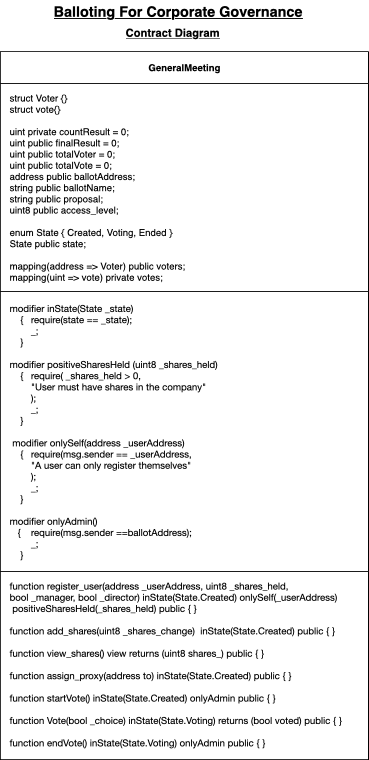

The diagram above was exported from draw.io. Its source (the exported page's mxGraphModel, read from the mxfile embedded in the PNG):
<mxGraphModel dx="604" dy="662" grid="1" gridSize="10" guides="1" tooltips="1" connect="1" arrows="1" fold="1" page="1" pageScale="1" pageWidth="850" pageHeight="1100" math="0" shadow="0">
  <root>
    <mxCell id="0" />
    <mxCell id="1" parent="0" />
    <mxCell id="iEYzpTaEetmL8InEqgB0-12" value="&lt;span style=&quot;font-weight: bold&quot;&gt;GeneralMeeting&lt;/span&gt;" style="rounded=0;whiteSpace=wrap;html=1;" vertex="1" parent="1">
      <mxGeometry x="280" y="70" width="460" height="40" as="geometry" />
    </mxCell>
    <mxCell id="iEYzpTaEetmL8InEqgB0-13" value="&lt;p style=&quot;margin: 0px ; font-stretch: normal ; line-height: normal ; font-family: &amp;#34;helvetica neue&amp;#34;&quot;&gt;&lt;br&gt;&lt;/p&gt;&lt;p&gt;&lt;/p&gt;" style="rounded=0;whiteSpace=wrap;html=1;align=left;" vertex="1" parent="1">
      <mxGeometry x="280" y="110" width="460" height="260" as="geometry" />
    </mxCell>
    <mxCell id="iEYzpTaEetmL8InEqgB0-15" value="&lt;p style=&quot;margin: 0px ; font-stretch: normal ; line-height: normal&quot;&gt;struct Voter {}&lt;/p&gt;&lt;p style=&quot;margin: 0px ; font-stretch: normal ; line-height: normal&quot;&gt;struct vote{}&lt;/p&gt;&lt;p style=&quot;margin: 0px ; font-stretch: normal ; line-height: normal ; min-height: 14px&quot;&gt;&lt;br&gt;&lt;/p&gt;&lt;p style=&quot;margin: 0px ; font-stretch: normal ; line-height: normal&quot;&gt;uint private countResult = 0;&lt;/p&gt;&lt;p style=&quot;margin: 0px ; font-stretch: normal ; line-height: normal&quot;&gt;uint public finalResult = 0; &amp;nbsp; &amp;nbsp;&lt;/p&gt;&lt;p style=&quot;margin: 0px ; font-stretch: normal ; line-height: normal&quot;&gt;uint public totalVoter = 0;&amp;nbsp;&lt;/p&gt;&lt;p style=&quot;margin: 0px ; font-stretch: normal ; line-height: normal&quot;&gt;uint public totalVote = 0;&amp;nbsp;&lt;/p&gt;&lt;p style=&quot;margin: 0px ; font-stretch: normal ; line-height: normal&quot;&gt;address public ballotAddress; &amp;nbsp;&lt;/p&gt;&lt;p style=&quot;margin: 0px ; font-stretch: normal ; line-height: normal&quot;&gt;string public ballotName;&amp;nbsp;&lt;/p&gt;&lt;p style=&quot;margin: 0px ; font-stretch: normal ; line-height: normal&quot;&gt;string public proposal;&lt;/p&gt;&lt;p style=&quot;margin: 0px ; font-stretch: normal ; line-height: normal&quot;&gt;uint8 public access_level;&lt;/p&gt;&lt;p style=&quot;margin: 0px ; font-stretch: normal ; line-height: normal ; min-height: 14px&quot;&gt;&lt;br&gt;&lt;/p&gt;&lt;p style=&quot;margin: 0px ; font-stretch: normal ; line-height: normal&quot;&gt;enum State { Created, Voting, Ended }&lt;/p&gt;&lt;p style=&quot;margin: 0px ; font-stretch: normal ; line-height: normal&quot;&gt;State public state;&lt;/p&gt;&lt;p style=&quot;margin: 0px ; font-stretch: normal ; line-height: normal ; min-height: 14px&quot;&gt;&lt;br&gt;&lt;/p&gt;&lt;p style=&quot;margin: 0px ; font-stretch: normal ; line-height: normal&quot;&gt;mapping(address =&amp;gt; Voter) public voters;&lt;/p&gt;&lt;p style=&quot;margin: 0px ; font-stretch: normal ; line-height: normal&quot;&gt;mapping(uint =&amp;gt; vote) private votes;&lt;/p&gt;" style="text;html=1;strokeColor=none;fillColor=none;align=left;verticalAlign=middle;whiteSpace=wrap;rounded=0;" vertex="1" parent="1">
      <mxGeometry x="290" y="120" width="360" height="240" as="geometry" />
    </mxCell>
    <mxCell id="iEYzpTaEetmL8InEqgB0-17" value="&lt;p style=&quot;margin: 0px ; font-stretch: normal ; line-height: normal ; font-family: &amp;#34;helvetica neue&amp;#34;&quot;&gt;&lt;br&gt;&lt;/p&gt;&lt;p&gt;&lt;/p&gt;" style="rounded=0;whiteSpace=wrap;html=1;align=left;" vertex="1" parent="1">
      <mxGeometry x="280" y="370" width="460" height="350" as="geometry" />
    </mxCell>
    <mxCell id="iEYzpTaEetmL8InEqgB0-18" value="&lt;p style=&quot;margin: 0px ; font-stretch: normal ; line-height: normal ; font-family: &amp;#34;helvetica neue&amp;#34;&quot;&gt;modifier inState(State _state)&amp;nbsp;&lt;/p&gt;&lt;p style=&quot;margin: 0px ; font-stretch: normal ; line-height: normal ; font-family: &amp;#34;helvetica neue&amp;#34;&quot;&gt;&amp;nbsp; &amp;nbsp; {&lt;span class=&quot;Apple-tab-span&quot; style=&quot;white-space: pre&quot;&gt; &lt;/span&gt;require(state == _state);&lt;/p&gt;&lt;p style=&quot;margin: 0px ; font-stretch: normal ; line-height: normal ; font-family: &amp;#34;helvetica neue&amp;#34;&quot;&gt;&lt;span class=&quot;Apple-tab-span&quot; style=&quot;white-space: pre&quot;&gt; &lt;/span&gt;_;&lt;/p&gt;&lt;p style=&quot;margin: 0px ; font-stretch: normal ; line-height: normal ; font-family: &amp;#34;helvetica neue&amp;#34;&quot;&gt;&amp;nbsp; &amp;nbsp; }&lt;/p&gt;&lt;p style=&quot;margin: 0px ; font-stretch: normal ; line-height: normal ; font-family: &amp;#34;helvetica neue&amp;#34; ; min-height: 14px&quot;&gt;&lt;br&gt;&lt;/p&gt;&lt;p style=&quot;margin: 0px ; font-stretch: normal ; line-height: normal ; font-family: &amp;#34;helvetica neue&amp;#34;&quot;&gt;modifier positiveSharesHeld (uint8 _shares_held)&lt;/p&gt;&lt;p style=&quot;margin: 0px ; font-stretch: normal ; line-height: normal ; font-family: &amp;#34;helvetica neue&amp;#34;&quot;&gt;&amp;nbsp; &amp;nbsp; { &lt;span class=&quot;Apple-tab-span&quot; style=&quot;white-space: pre&quot;&gt; &lt;/span&gt;require( _shares_held &amp;gt; 0,&lt;/p&gt;&lt;p style=&quot;margin: 0px ; font-stretch: normal ; line-height: normal ; font-family: &amp;#34;helvetica neue&amp;#34;&quot;&gt;&amp;nbsp; &amp;nbsp; &amp;nbsp; &amp;nbsp; &quot;User must have shares in the company&quot;&lt;/p&gt;&lt;p style=&quot;margin: 0px ; font-stretch: normal ; line-height: normal ; font-family: &amp;#34;helvetica neue&amp;#34;&quot;&gt;&amp;nbsp; &amp;nbsp; &amp;nbsp; &amp;nbsp; );&lt;/p&gt;&lt;p style=&quot;margin: 0px ; font-stretch: normal ; line-height: normal ; font-family: &amp;#34;helvetica neue&amp;#34;&quot;&gt;&amp;nbsp; &amp;nbsp; &amp;nbsp; &amp;nbsp; _;&lt;/p&gt;&lt;p style=&quot;margin: 0px ; font-stretch: normal ; line-height: normal ; font-family: &amp;#34;helvetica neue&amp;#34;&quot;&gt;&amp;nbsp; &amp;nbsp; }&lt;/p&gt;&lt;p style=&quot;margin: 0px ; font-stretch: normal ; line-height: normal ; font-family: &amp;#34;helvetica neue&amp;#34; ; min-height: 14px&quot;&gt;&amp;nbsp;&amp;nbsp; &amp;nbsp;&lt;/p&gt;&lt;p style=&quot;margin: 0px ; font-stretch: normal ; line-height: normal ; font-family: &amp;#34;helvetica neue&amp;#34;&quot;&gt;&amp;nbsp;modifier onlySelf(address _userAddress)&lt;/p&gt;&lt;p style=&quot;margin: 0px ; font-stretch: normal ; line-height: normal ; font-family: &amp;#34;helvetica neue&amp;#34;&quot;&gt;&amp;nbsp; &amp;nbsp; { &lt;span class=&quot;Apple-tab-span&quot; style=&quot;white-space: pre&quot;&gt; &lt;/span&gt;require(msg.sender == _userAddress,&lt;/p&gt;&lt;p style=&quot;margin: 0px ; font-stretch: normal ; line-height: normal ; font-family: &amp;#34;helvetica neue&amp;#34;&quot;&gt;&amp;nbsp; &amp;nbsp; &amp;nbsp; &amp;nbsp; &quot;A user can only register themselves&quot;&lt;/p&gt;&lt;p style=&quot;margin: 0px ; font-stretch: normal ; line-height: normal ; font-family: &amp;#34;helvetica neue&amp;#34;&quot;&gt;&amp;nbsp; &amp;nbsp; &amp;nbsp; &amp;nbsp; );&lt;/p&gt;&lt;p style=&quot;margin: 0px ; font-stretch: normal ; line-height: normal ; font-family: &amp;#34;helvetica neue&amp;#34;&quot;&gt;&amp;nbsp; &amp;nbsp; &amp;nbsp; &amp;nbsp; _;&lt;/p&gt;&lt;p style=&quot;margin: 0px ; font-stretch: normal ; line-height: normal ; font-family: &amp;#34;helvetica neue&amp;#34;&quot;&gt;&amp;nbsp; &amp;nbsp; }&lt;/p&gt;&lt;p style=&quot;margin: 0px ; font-stretch: normal ; line-height: normal ; font-family: &amp;#34;helvetica neue&amp;#34; ; min-height: 14px&quot;&gt;&amp;nbsp;&amp;nbsp; &amp;nbsp;&lt;/p&gt;&lt;p style=&quot;margin: 0px ; font-stretch: normal ; line-height: normal ; font-family: &amp;#34;helvetica neue&amp;#34;&quot;&gt;modifier onlyAdmin()&lt;/p&gt;&lt;p style=&quot;margin: 0px ; font-stretch: normal ; line-height: normal ; font-family: &amp;#34;helvetica neue&amp;#34;&quot;&gt;&amp;nbsp;&amp;nbsp; {&lt;span class=&quot;Apple-tab-span&quot; style=&quot;white-space: pre&quot;&gt; &lt;/span&gt;require(msg.sender ==ballotAddress);&lt;/p&gt;&lt;p style=&quot;margin: 0px ; font-stretch: normal ; line-height: normal ; font-family: &amp;#34;helvetica neue&amp;#34;&quot;&gt;&amp;nbsp; &amp;nbsp; &amp;nbsp; &amp;nbsp; _;&lt;/p&gt;&lt;p style=&quot;margin: 0px ; font-stretch: normal ; line-height: normal ; font-family: &amp;#34;helvetica neue&amp;#34;&quot;&gt;&amp;nbsp; &amp;nbsp; }&lt;/p&gt;" style="text;html=1;strokeColor=none;fillColor=none;align=left;verticalAlign=middle;whiteSpace=wrap;rounded=0;" vertex="1" parent="1">
      <mxGeometry x="290" y="380" width="380" height="330" as="geometry" />
    </mxCell>
    <mxCell id="iEYzpTaEetmL8InEqgB0-19" value="&lt;p style=&quot;margin: 0px ; font-stretch: normal ; line-height: normal ; font-family: &amp;#34;helvetica neue&amp;#34;&quot;&gt;&lt;br&gt;&lt;/p&gt;&lt;p&gt;&lt;/p&gt;" style="rounded=0;whiteSpace=wrap;html=1;align=left;" vertex="1" parent="1">
      <mxGeometry x="280" y="720" width="460" height="235" as="geometry" />
    </mxCell>
    <mxCell id="iEYzpTaEetmL8InEqgB0-20" value="&lt;p style=&quot;margin: 0px ; font-stretch: normal ; line-height: normal ; font-family: &amp;#34;helvetica neue&amp;#34;&quot;&gt;function register_user(address _userAddress, uint8 _shares_held,&amp;nbsp;&lt;/p&gt;&lt;p style=&quot;margin: 0px ; font-stretch: normal ; line-height: normal ; font-family: &amp;#34;helvetica neue&amp;#34;&quot;&gt;bool _manager, bool _director) inState(State.Created) onlySelf(_userAddress) &amp;nbsp;positiveSharesHeld(_shares_held) public { }&lt;/p&gt;&lt;p style=&quot;margin: 0px ; font-stretch: normal ; line-height: normal ; font-family: &amp;#34;helvetica neue&amp;#34;&quot;&gt;&lt;br&gt;&lt;/p&gt;&lt;p style=&quot;margin: 0px ; font-stretch: normal ; line-height: normal ; font-family: &amp;#34;helvetica neue&amp;#34;&quot;&gt;function add_shares(uint8 _shares_change) &amp;nbsp;inState(State.Created) public { }&lt;/p&gt;&lt;p style=&quot;margin: 0px ; font-stretch: normal ; line-height: normal ; font-family: &amp;#34;helvetica neue&amp;#34;&quot;&gt;&lt;br&gt;&lt;/p&gt;&lt;p style=&quot;margin: 0px ; font-stretch: normal ; line-height: normal ; font-family: &amp;#34;helvetica neue&amp;#34;&quot;&gt;function view_shares() view returns (uint8 shares_) public { }&lt;/p&gt;&lt;p style=&quot;margin: 0px ; font-stretch: normal ; line-height: normal ; font-family: &amp;#34;helvetica neue&amp;#34;&quot;&gt;&lt;br&gt;&lt;/p&gt;&lt;p style=&quot;margin: 0px ; font-stretch: normal ; line-height: normal ; font-family: &amp;#34;helvetica neue&amp;#34;&quot;&gt;function assign_proxy(address to) inState(State.Created) public { }&lt;/p&gt;&lt;p style=&quot;margin: 0px ; font-stretch: normal ; line-height: normal ; font-family: &amp;#34;helvetica neue&amp;#34;&quot;&gt;&lt;br&gt;&lt;/p&gt;&lt;p style=&quot;margin: 0px ; font-stretch: normal ; line-height: normal ; font-family: &amp;#34;helvetica neue&amp;#34;&quot;&gt;function startVote() inState(State.Created) onlyAdmin public { }&lt;/p&gt;&lt;p style=&quot;margin: 0px ; font-stretch: normal ; line-height: normal ; font-family: &amp;#34;helvetica neue&amp;#34;&quot;&gt;&lt;br&gt;&lt;/p&gt;&lt;p style=&quot;margin: 0px ; font-stretch: normal ; line-height: normal ; font-family: &amp;#34;helvetica neue&amp;#34;&quot;&gt;function Vote(bool _choice) inState(State.Voting) returns (bool voted) public { }&lt;/p&gt;&lt;p style=&quot;margin: 0px ; font-stretch: normal ; line-height: normal ; font-family: &amp;#34;helvetica neue&amp;#34;&quot;&gt;&lt;br&gt;&lt;/p&gt;&lt;p style=&quot;margin: 0px ; font-stretch: normal ; line-height: normal ; font-family: &amp;#34;helvetica neue&amp;#34;&quot;&gt;function endVote() inState(State.Voting) onlyAdmin public { }&amp;nbsp;&lt;/p&gt;" style="text;html=1;strokeColor=none;fillColor=none;align=left;verticalAlign=middle;whiteSpace=wrap;rounded=0;" vertex="1" parent="1">
      <mxGeometry x="290" y="727" width="440" height="218" as="geometry" />
    </mxCell>
    <mxCell id="iEYzpTaEetmL8InEqgB0-22" value="&lt;b&gt;&lt;u&gt;&lt;font style=&quot;font-size: 18px&quot;&gt;Balloting For Corporate Governance&lt;/font&gt;&lt;/u&gt;&lt;/b&gt;" style="text;html=1;resizable=0;points=[];autosize=1;align=left;verticalAlign=top;spacingTop=-4;" vertex="1" parent="1">
      <mxGeometry x="345" y="6.5" width="330" height="20" as="geometry" />
    </mxCell>
    <mxCell id="iEYzpTaEetmL8InEqgB0-23" value="&lt;b&gt;&lt;u&gt;&lt;font style=&quot;font-size: 14px&quot;&gt;Contract Diagram&lt;/font&gt;&lt;/u&gt;&lt;/b&gt;" style="text;html=1;resizable=0;points=[];autosize=1;align=left;verticalAlign=top;spacingTop=-4;" vertex="1" parent="1">
      <mxGeometry x="435" y="35.5" width="130" height="20" as="geometry" />
    </mxCell>
  </root>
</mxGraphModel>